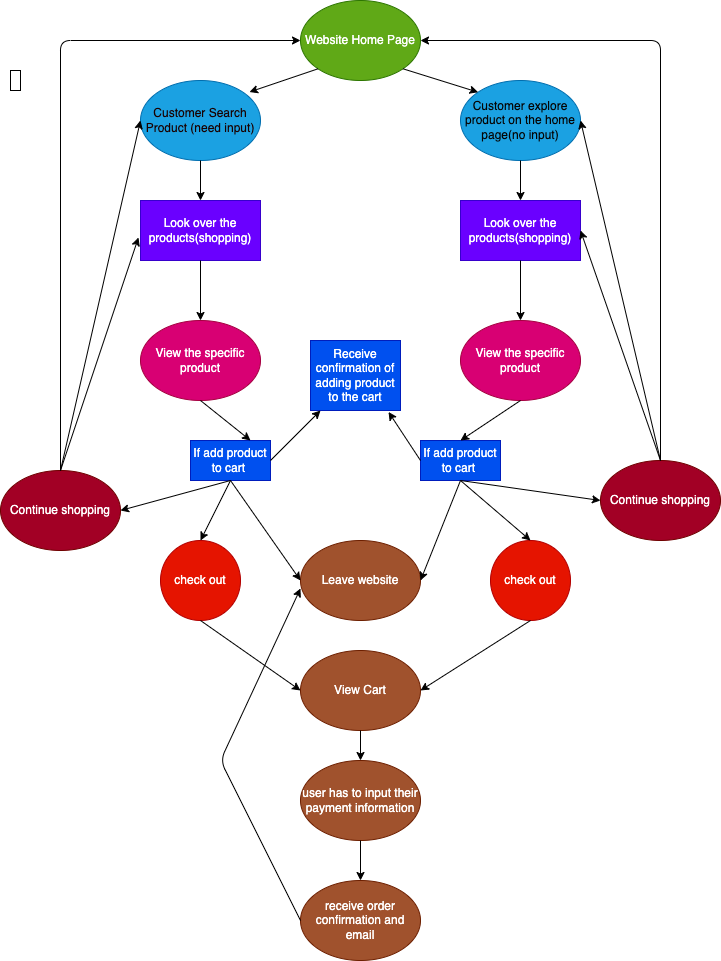

The diagram above was exported from draw.io. Its source (the exported page's mxGraphModel, read from the mxfile embedded in the PNG):
<mxGraphModel dx="650" dy="682" grid="1" gridSize="10" guides="1" tooltips="1" connect="1" arrows="1" fold="1" page="1" pageScale="1" pageWidth="850" pageHeight="1100" math="0" shadow="0">
  <root>
    <mxCell id="0" />
    <mxCell id="1" parent="0" />
    <mxCell id="2" value="Website Home Page&lt;br&gt;" style="ellipse;whiteSpace=wrap;html=1;fillColor=#60a917;fontColor=#ffffff;strokeColor=#2D7600;" parent="1" vertex="1">
      <mxGeometry x="320" y="40" width="120" height="80" as="geometry" />
    </mxCell>
    <mxCell id="4" value="Customer explore product on the home page(no input)" style="ellipse;whiteSpace=wrap;html=1;labelBackgroundColor=none;fillColor=#1ba1e2;fontColor=#050505;strokeColor=#006EAF;" parent="1" vertex="1">
      <mxGeometry x="480" y="120" width="120" height="80" as="geometry" />
    </mxCell>
    <mxCell id="5" value="Customer Search Product (need input)" style="ellipse;whiteSpace=wrap;html=1;labelBackgroundColor=none;fontColor=#190101;fillColor=#1ba1e2;strokeColor=#006EAF;" parent="1" vertex="1">
      <mxGeometry x="160" y="120" width="120" height="80" as="geometry" />
    </mxCell>
    <mxCell id="7" value="" style="endArrow=classic;html=1;fontColor=#050505;exitX=0;exitY=1;exitDx=0;exitDy=0;entryX=0.908;entryY=0.144;entryDx=0;entryDy=0;entryPerimeter=0;" parent="1" source="2" target="5" edge="1">
      <mxGeometry width="50" height="50" relative="1" as="geometry">
        <mxPoint x="490" y="300" as="sourcePoint" />
        <mxPoint x="440" y="350" as="targetPoint" />
      </mxGeometry>
    </mxCell>
    <mxCell id="8" value="" style="endArrow=classic;html=1;fontColor=#050505;exitX=1;exitY=1;exitDx=0;exitDy=0;entryX=0;entryY=0;entryDx=0;entryDy=0;" parent="1" source="2" target="4" edge="1">
      <mxGeometry width="50" height="50" relative="1" as="geometry">
        <mxPoint x="460" y="110" as="sourcePoint" />
        <mxPoint x="391.386406871193" y="133.23572875253808" as="targetPoint" />
      </mxGeometry>
    </mxCell>
    <mxCell id="9" value="Look over the products(shopping)" style="rounded=0;whiteSpace=wrap;html=1;labelBackgroundColor=none;fontColor=#ffffff;fillColor=#6a00ff;strokeColor=#3700CC;" parent="1" vertex="1">
      <mxGeometry x="160" y="240" width="120" height="60" as="geometry" />
    </mxCell>
    <mxCell id="10" value="Look over the products(shopping)" style="rounded=0;whiteSpace=wrap;html=1;labelBackgroundColor=none;fontColor=#ffffff;fillColor=#6a00ff;strokeColor=#3700CC;" parent="1" vertex="1">
      <mxGeometry x="480" y="240" width="120" height="60" as="geometry" />
    </mxCell>
    <mxCell id="11" value="" style="endArrow=classic;html=1;fontColor=#050505;exitX=0.5;exitY=1;exitDx=0;exitDy=0;entryX=0.5;entryY=0;entryDx=0;entryDy=0;" parent="1" source="5" target="9" edge="1">
      <mxGeometry width="50" height="50" relative="1" as="geometry">
        <mxPoint x="270" y="210" as="sourcePoint" />
        <mxPoint x="201.386406871193" y="233.23572875253808" as="targetPoint" />
      </mxGeometry>
    </mxCell>
    <mxCell id="12" value="" style="endArrow=classic;html=1;fontColor=#050505;entryX=0.5;entryY=0;entryDx=0;entryDy=0;exitX=0.5;exitY=1;exitDx=0;exitDy=0;" parent="1" source="4" target="10" edge="1">
      <mxGeometry width="50" height="50" relative="1" as="geometry">
        <mxPoint x="540" y="210" as="sourcePoint" />
        <mxPoint x="230" y="250" as="targetPoint" />
        <Array as="points" />
      </mxGeometry>
    </mxCell>
    <mxCell id="13" value="If add product to cart&amp;nbsp;" style="rounded=0;whiteSpace=wrap;html=1;labelBackgroundColor=none;fontColor=#ffffff;fillColor=#0050ef;strokeColor=#001DBC;" parent="1" vertex="1">
      <mxGeometry x="210" y="480" width="80" height="40" as="geometry" />
    </mxCell>
    <mxCell id="25" value="View the specific product" style="ellipse;whiteSpace=wrap;html=1;labelBackgroundColor=none;fontColor=#ffffff;fillColor=#d80073;strokeColor=#A50040;" parent="1" vertex="1">
      <mxGeometry x="160" y="360" width="120" height="80" as="geometry" />
    </mxCell>
    <mxCell id="26" value="View the specific product" style="ellipse;whiteSpace=wrap;html=1;labelBackgroundColor=none;fontColor=#ffffff;fillColor=#d80073;strokeColor=#A50040;" parent="1" vertex="1">
      <mxGeometry x="480" y="360" width="120" height="80" as="geometry" />
    </mxCell>
    <mxCell id="27" value="If add product to cart&amp;nbsp;" style="rounded=0;whiteSpace=wrap;html=1;labelBackgroundColor=none;fontColor=#ffffff;fillColor=#0050ef;strokeColor=#001DBC;" parent="1" vertex="1">
      <mxGeometry x="440" y="480" width="80" height="40" as="geometry" />
    </mxCell>
    <mxCell id="29" value="Receive confirmation of adding product to the cart&lt;br&gt;" style="rounded=0;whiteSpace=wrap;html=1;labelBackgroundColor=none;fontColor=#ffffff;fillColor=#0050ef;strokeColor=#001DBC;" parent="1" vertex="1">
      <mxGeometry x="330" y="380" width="90" height="70" as="geometry" />
    </mxCell>
    <mxCell id="31" value="" style="endArrow=classic;html=1;fontColor=#FCFAF0;entryX=0.5;entryY=0;entryDx=0;entryDy=0;exitX=0.5;exitY=1;exitDx=0;exitDy=0;" parent="1" source="26" target="27" edge="1">
      <mxGeometry width="50" height="50" relative="1" as="geometry">
        <mxPoint x="490" y="380" as="sourcePoint" />
        <mxPoint x="440" y="430" as="targetPoint" />
      </mxGeometry>
    </mxCell>
    <mxCell id="32" value="" style="endArrow=classic;html=1;fontColor=#FCFAF0;entryX=0.75;entryY=0;entryDx=0;entryDy=0;exitX=0.5;exitY=1;exitDx=0;exitDy=0;" parent="1" source="25" target="13" edge="1">
      <mxGeometry width="50" height="50" relative="1" as="geometry">
        <mxPoint x="300" y="440" as="sourcePoint" />
        <mxPoint x="240" y="480" as="targetPoint" />
      </mxGeometry>
    </mxCell>
    <mxCell id="35" value="" style="endArrow=classic;html=1;fontColor=#FCFAF0;" parent="1" edge="1">
      <mxGeometry width="50" height="50" relative="1" as="geometry">
        <mxPoint x="290" y="500" as="sourcePoint" />
        <mxPoint x="340" y="450" as="targetPoint" />
      </mxGeometry>
    </mxCell>
    <mxCell id="36" value="" style="endArrow=classic;html=1;fontColor=#FCFAF0;entryX=0.867;entryY=1.021;entryDx=0;entryDy=0;entryPerimeter=0;exitX=0;exitY=0.5;exitDx=0;exitDy=0;" parent="1" source="27" target="29" edge="1">
      <mxGeometry width="50" height="50" relative="1" as="geometry">
        <mxPoint x="430" y="500" as="sourcePoint" />
        <mxPoint x="350" y="460" as="targetPoint" />
        <Array as="points" />
      </mxGeometry>
    </mxCell>
    <mxCell id="38" value="" style="endArrow=classic;html=1;fontColor=#FCFAF0;entryX=0.5;entryY=0;entryDx=0;entryDy=0;exitX=0.5;exitY=1;exitDx=0;exitDy=0;" parent="1" source="9" target="25" edge="1">
      <mxGeometry width="50" height="50" relative="1" as="geometry">
        <mxPoint x="190" y="360" as="sourcePoint" />
        <mxPoint x="240" y="310" as="targetPoint" />
      </mxGeometry>
    </mxCell>
    <mxCell id="39" value="" style="endArrow=classic;html=1;fontColor=#FCFAF0;entryX=0.5;entryY=0;entryDx=0;entryDy=0;exitX=0.5;exitY=1;exitDx=0;exitDy=0;" parent="1" source="10" target="26" edge="1">
      <mxGeometry width="50" height="50" relative="1" as="geometry">
        <mxPoint x="510" y="360" as="sourcePoint" />
        <mxPoint x="560" y="310" as="targetPoint" />
      </mxGeometry>
    </mxCell>
    <mxCell id="41" value="Continue shopping" style="ellipse;whiteSpace=wrap;html=1;labelBackgroundColor=none;fontColor=#ffffff;fillColor=#a20025;strokeColor=#6F0000;" parent="1" vertex="1">
      <mxGeometry x="20" y="510" width="120" height="80" as="geometry" />
    </mxCell>
    <mxCell id="42" value="Continue shopping" style="ellipse;whiteSpace=wrap;html=1;labelBackgroundColor=none;fontColor=#ffffff;fillColor=#a20025;strokeColor=#6F0000;" parent="1" vertex="1">
      <mxGeometry x="620" y="500" width="120" height="80" as="geometry" />
    </mxCell>
    <mxCell id="43" value="check out&lt;br&gt;" style="ellipse;whiteSpace=wrap;html=1;aspect=fixed;labelBackgroundColor=none;fontColor=#ffffff;fillColor=#e51400;strokeColor=#B20000;" parent="1" vertex="1">
      <mxGeometry x="180" y="580" width="80" height="80" as="geometry" />
    </mxCell>
    <mxCell id="44" value="check out&lt;br&gt;" style="ellipse;whiteSpace=wrap;html=1;aspect=fixed;labelBackgroundColor=none;fontColor=#ffffff;fillColor=#e51400;strokeColor=#B20000;" parent="1" vertex="1">
      <mxGeometry x="510" y="580" width="80" height="80" as="geometry" />
    </mxCell>
    <mxCell id="47" value="Leave website" style="ellipse;whiteSpace=wrap;html=1;labelBackgroundColor=none;fontColor=#ffffff;fillColor=#a0522d;strokeColor=#6D1F00;" parent="1" vertex="1">
      <mxGeometry x="320" y="580" width="120" height="80" as="geometry" />
    </mxCell>
    <mxCell id="49" value="View Cart" style="ellipse;whiteSpace=wrap;html=1;labelBackgroundColor=none;fontColor=#ffffff;fillColor=#a0522d;strokeColor=#6D1F00;" parent="1" vertex="1">
      <mxGeometry x="320" y="690" width="120" height="80" as="geometry" />
    </mxCell>
    <mxCell id="50" value="user has to input their payment information" style="ellipse;whiteSpace=wrap;html=1;labelBackgroundColor=none;fontColor=#ffffff;fillColor=#a0522d;strokeColor=#6D1F00;" parent="1" vertex="1">
      <mxGeometry x="320" y="800" width="120" height="80" as="geometry" />
    </mxCell>
    <mxCell id="51" value="receive order confirmation and email" style="ellipse;whiteSpace=wrap;html=1;labelBackgroundColor=none;fontColor=#ffffff;fillColor=#a0522d;strokeColor=#6D1F00;" parent="1" vertex="1">
      <mxGeometry x="320" y="920" width="120" height="80" as="geometry" />
    </mxCell>
    <mxCell id="52" value="" style="endArrow=classic;html=1;fontColor=#FCFAF0;entryX=0.5;entryY=0;entryDx=0;entryDy=0;exitX=0.5;exitY=1;exitDx=0;exitDy=0;" parent="1" source="13" target="43" edge="1">
      <mxGeometry width="50" height="50" relative="1" as="geometry">
        <mxPoint x="210" y="580" as="sourcePoint" />
        <mxPoint x="260" y="530" as="targetPoint" />
      </mxGeometry>
    </mxCell>
    <mxCell id="53" value="" style="endArrow=classic;html=1;fontColor=#FCFAF0;entryX=0;entryY=0.5;entryDx=0;entryDy=0;exitX=0.5;exitY=1;exitDx=0;exitDy=0;" parent="1" source="13" target="47" edge="1">
      <mxGeometry width="50" height="50" relative="1" as="geometry">
        <mxPoint x="260" y="620" as="sourcePoint" />
        <mxPoint x="310" y="570" as="targetPoint" />
      </mxGeometry>
    </mxCell>
    <mxCell id="54" value="" style="endArrow=classic;html=1;fontColor=#FCFAF0;entryX=1;entryY=0.5;entryDx=0;entryDy=0;exitX=0.5;exitY=1;exitDx=0;exitDy=0;" parent="1" source="27" target="47" edge="1">
      <mxGeometry width="50" height="50" relative="1" as="geometry">
        <mxPoint x="450" y="590" as="sourcePoint" />
        <mxPoint x="500" y="540" as="targetPoint" />
      </mxGeometry>
    </mxCell>
    <mxCell id="55" value="" style="endArrow=classic;html=1;fontColor=#FCFAF0;entryX=1;entryY=0.5;entryDx=0;entryDy=0;exitX=0.5;exitY=1;exitDx=0;exitDy=0;" parent="1" source="13" target="41" edge="1">
      <mxGeometry width="50" height="50" relative="1" as="geometry">
        <mxPoint x="210" y="500" as="sourcePoint" />
        <mxPoint x="190" y="500" as="targetPoint" />
      </mxGeometry>
    </mxCell>
    <mxCell id="56" value="" style="endArrow=classic;html=1;fontColor=#FCFAF0;entryX=0.5;entryY=0;entryDx=0;entryDy=0;exitX=0.5;exitY=1;exitDx=0;exitDy=0;" parent="1" source="27" target="44" edge="1">
      <mxGeometry width="50" height="50" relative="1" as="geometry">
        <mxPoint x="500" y="560" as="sourcePoint" />
        <mxPoint x="550" y="510" as="targetPoint" />
      </mxGeometry>
    </mxCell>
    <mxCell id="57" value="" style="endArrow=classic;html=1;fontColor=#FCFAF0;entryX=0;entryY=0.5;entryDx=0;entryDy=0;" parent="1" target="42" edge="1">
      <mxGeometry width="50" height="50" relative="1" as="geometry">
        <mxPoint x="480" y="520" as="sourcePoint" />
        <mxPoint x="570" y="500" as="targetPoint" />
      </mxGeometry>
    </mxCell>
    <mxCell id="58" value="" style="endArrow=classic;html=1;fontColor=#FCFAF0;exitX=0.5;exitY=1;exitDx=0;exitDy=0;entryX=0;entryY=0.5;entryDx=0;entryDy=0;" parent="1" source="43" target="49" edge="1">
      <mxGeometry width="50" height="50" relative="1" as="geometry">
        <mxPoint x="260" y="690" as="sourcePoint" />
        <mxPoint x="310" y="640" as="targetPoint" />
      </mxGeometry>
    </mxCell>
    <mxCell id="59" value="" style="endArrow=classic;html=1;fontColor=#FCFAF0;exitX=0.5;exitY=1;exitDx=0;exitDy=0;entryX=1;entryY=0.5;entryDx=0;entryDy=0;" parent="1" source="44" target="49" edge="1">
      <mxGeometry width="50" height="50" relative="1" as="geometry">
        <mxPoint x="500" y="760" as="sourcePoint" />
        <mxPoint x="550" y="710" as="targetPoint" />
      </mxGeometry>
    </mxCell>
    <mxCell id="60" value="" style="endArrow=classic;html=1;fontColor=#FCFAF0;exitX=0.5;exitY=1;exitDx=0;exitDy=0;entryX=0.5;entryY=0;entryDx=0;entryDy=0;" parent="1" source="49" target="50" edge="1">
      <mxGeometry width="50" height="50" relative="1" as="geometry">
        <mxPoint x="410" y="800" as="sourcePoint" />
        <mxPoint x="370" y="800" as="targetPoint" />
      </mxGeometry>
    </mxCell>
    <mxCell id="61" value="" style="endArrow=classic;html=1;fontColor=#FCFAF0;exitX=0.5;exitY=1;exitDx=0;exitDy=0;entryX=0.5;entryY=0;entryDx=0;entryDy=0;" parent="1" source="50" target="51" edge="1">
      <mxGeometry width="50" height="50" relative="1" as="geometry">
        <mxPoint x="400" y="890" as="sourcePoint" />
        <mxPoint x="450" y="840" as="targetPoint" />
      </mxGeometry>
    </mxCell>
    <mxCell id="62" value="" style="endArrow=classic;html=1;fontColor=#FCFAF0;exitX=0;exitY=0.5;exitDx=0;exitDy=0;entryX=0;entryY=0.6;entryDx=0;entryDy=0;entryPerimeter=0;" parent="1" source="51" target="47" edge="1">
      <mxGeometry width="50" height="50" relative="1" as="geometry">
        <mxPoint x="200" y="820" as="sourcePoint" />
        <mxPoint x="250" y="770" as="targetPoint" />
        <Array as="points">
          <mxPoint x="240" y="800" />
        </Array>
      </mxGeometry>
    </mxCell>
    <mxCell id="63" value="" style="endArrow=classic;html=1;fontColor=#FCFAF0;entryX=0;entryY=0.5;entryDx=0;entryDy=0;" parent="1" target="2" edge="1">
      <mxGeometry width="50" height="50" relative="1" as="geometry">
        <mxPoint x="80" y="510" as="sourcePoint" />
        <mxPoint x="160" y="30" as="targetPoint" />
        <Array as="points">
          <mxPoint x="80" y="80" />
        </Array>
      </mxGeometry>
    </mxCell>
    <mxCell id="64" value="" style="endArrow=classic;html=1;fontColor=#FCFAF0;entryX=0;entryY=0.5;entryDx=0;entryDy=0;" parent="1" target="5" edge="1">
      <mxGeometry width="50" height="50" relative="1" as="geometry">
        <mxPoint x="80" y="510" as="sourcePoint" />
        <mxPoint x="130" y="460" as="targetPoint" />
      </mxGeometry>
    </mxCell>
    <mxCell id="65" value="" style="endArrow=classic;html=1;fontColor=#FCFAF0;entryX=-0.017;entryY=0.617;entryDx=0;entryDy=0;entryPerimeter=0;" parent="1" target="9" edge="1">
      <mxGeometry width="50" height="50" relative="1" as="geometry">
        <mxPoint x="80" y="510" as="sourcePoint" />
        <mxPoint x="130" y="460" as="targetPoint" />
      </mxGeometry>
    </mxCell>
    <mxCell id="66" value="" style="endArrow=classic;html=1;fontColor=#FCFAF0;entryX=1;entryY=0.5;entryDx=0;entryDy=0;" parent="1" target="2" edge="1">
      <mxGeometry width="50" height="50" relative="1" as="geometry">
        <mxPoint x="680" y="500" as="sourcePoint" />
        <mxPoint x="450" y="80" as="targetPoint" />
        <Array as="points">
          <mxPoint x="680" y="80" />
        </Array>
      </mxGeometry>
    </mxCell>
    <mxCell id="67" value="" style="endArrow=classic;html=1;fontColor=#FCFAF0;entryX=1;entryY=0.5;entryDx=0;entryDy=0;" parent="1" target="4" edge="1">
      <mxGeometry width="50" height="50" relative="1" as="geometry">
        <mxPoint x="680" y="500" as="sourcePoint" />
        <mxPoint x="640" y="310" as="targetPoint" />
      </mxGeometry>
    </mxCell>
    <mxCell id="68" value="" style="endArrow=classic;html=1;fontColor=#FCFAF0;entryX=1;entryY=0.5;entryDx=0;entryDy=0;" parent="1" target="10" edge="1">
      <mxGeometry width="50" height="50" relative="1" as="geometry">
        <mxPoint x="680" y="500" as="sourcePoint" />
        <mxPoint x="640" y="410" as="targetPoint" />
      </mxGeometry>
    </mxCell>
    <mxCell id="69" value="" style="rounded=0;whiteSpace=wrap;html=1;" vertex="1" parent="1">
      <mxGeometry x="30" y="110" width="10" height="20" as="geometry" />
    </mxCell>
  </root>
</mxGraphModel>